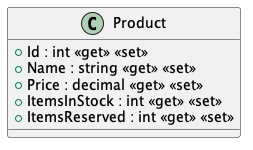

The diagram above was rendered by PlantUML. Its source (embedded in the PNG):
@startuml
class Product {
    + Id : int <<get>> <<set>>
    + Name : string <<get>> <<set>>
    + Price : decimal <<get>> <<set>>
    + ItemsInStock : int <<get>> <<set>>
    + ItemsReserved : int <<get>> <<set>>
}
@enduml